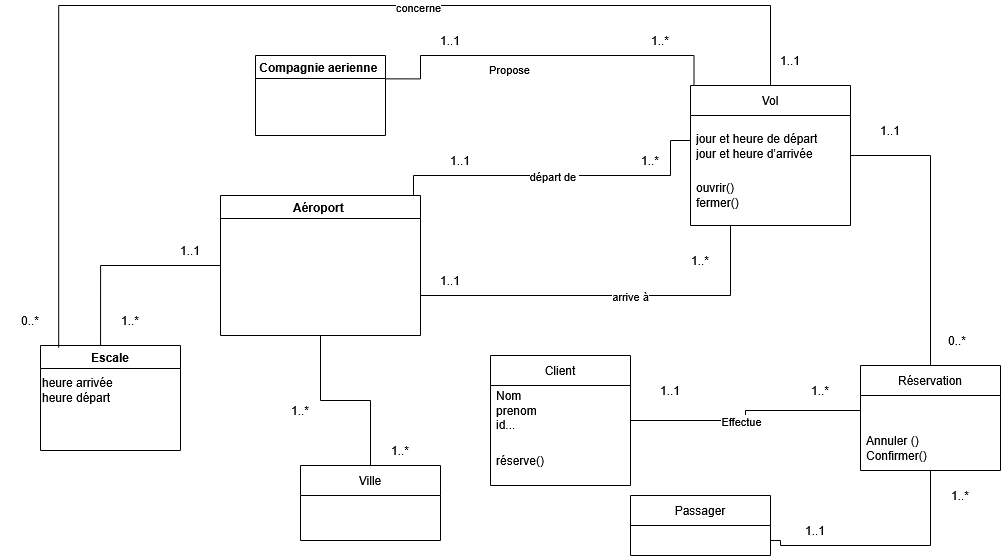

The diagram above was exported from draw.io. Its source (the exported page's mxGraphModel, read from the mxfile embedded in the PNG):
<mxGraphModel dx="2200" dy="779" grid="1" gridSize="10" guides="1" tooltips="1" connect="1" arrows="1" fold="1" page="1" pageScale="1" pageWidth="827" pageHeight="1169" background="light-dark(#ffffff, #121212)" math="0" shadow="0">
  <root>
    <mxCell id="0" />
    <mxCell id="1" parent="0" />
    <mxCell id="AUReBAPmjidAzq9WO5AD-3" edge="1" parent="1" source="AUReBAPmjidAzq9WO5AD-18" style="edgeStyle=orthogonalEdgeStyle;rounded=0;orthogonalLoop=1;jettySize=auto;html=1;entryX=0.022;entryY=0.164;entryDx=0;entryDy=0;entryPerimeter=0;exitX=1.002;exitY=0.292;exitDx=0;exitDy=0;exitPerimeter=0;" target="AUReBAPmjidAzq9WO5AD-56" value="">
      <mxGeometry relative="1" x="-0.5183" as="geometry">
        <Array as="points">
          <mxPoint x="320" y="183.4" />
          <mxPoint x="320" y="160" />
          <mxPoint x="593.5" y="160" />
        </Array>
        <mxPoint x="320" y="220" as="sourcePoint" />
        <mxPoint x="570" y="220" as="targetPoint" />
      </mxGeometry>
    </mxCell>
    <mxCell id="AUReBAPmjidAzq9WO5AD-12" connectable="0" parent="AUReBAPmjidAzq9WO5AD-3" style="edgeLabel;html=1;align=center;verticalAlign=middle;resizable=0;points=[];" value="&lt;div&gt;Propose&lt;/div&gt;" vertex="1">
      <mxGeometry relative="1" x="-0.7786" y="-2" as="geometry">
        <mxPoint x="86" y="-2" as="offset" />
      </mxGeometry>
    </mxCell>
    <mxCell id="AUReBAPmjidAzq9WO5AD-4" parent="1" style="text;html=1;whiteSpace=wrap;align=center;verticalAlign=middle;rounded=0;" value="1..1" vertex="1">
      <mxGeometry height="30" width="60" x="320" y="130" as="geometry" />
    </mxCell>
    <mxCell id="AUReBAPmjidAzq9WO5AD-46" edge="1" parent="1" source="AUReBAPmjidAzq9WO5AD-58" style="edgeStyle=orthogonalEdgeStyle;rounded=0;orthogonalLoop=1;jettySize=auto;html=1;endArrow=none;endFill=0;entryX=1;entryY=0;entryDx=0;entryDy=0;" target="AUReBAPmjidAzq9WO5AD-26">
      <mxGeometry relative="1" x="0.0147" as="geometry">
        <Array as="points">
          <mxPoint x="570" y="245" />
          <mxPoint x="570" y="280" />
          <mxPoint x="313" y="280" />
          <mxPoint x="313" y="300" />
        </Array>
        <mxPoint x="584.28" y="221.54999999999995" as="sourcePoint" />
        <mxPoint x="313" y="330" as="targetPoint" />
      </mxGeometry>
    </mxCell>
    <mxCell id="AUReBAPmjidAzq9WO5AD-64" connectable="0" parent="AUReBAPmjidAzq9WO5AD-46" style="edgeLabel;html=1;align=center;verticalAlign=middle;resizable=0;points=[];" value="départ de&amp;nbsp;" vertex="1">
      <mxGeometry relative="1" x="-0.6578" y="-1" as="geometry">
        <mxPoint x="-114" y="1" as="offset" />
      </mxGeometry>
    </mxCell>
    <mxCell id="AUReBAPmjidAzq9WO5AD-18" parent="1" style="swimlane;whiteSpace=wrap;html=1;" value="Compagnie aerienne&amp;nbsp;" vertex="1">
      <mxGeometry height="80" width="130" x="155" y="160" as="geometry" />
    </mxCell>
    <mxCell id="AUReBAPmjidAzq9WO5AD-20" parent="1" style="text;html=1;whiteSpace=wrap;align=center;verticalAlign=middle;rounded=0;" value="1..*" vertex="1">
      <mxGeometry height="30" width="40" x="540" y="130" as="geometry" />
    </mxCell>
    <mxCell id="AUReBAPmjidAzq9WO5AD-44" edge="1" parent="1" style="edgeStyle=orthogonalEdgeStyle;rounded=0;orthogonalLoop=1;jettySize=auto;html=1;endArrow=none;endFill=0;entryX=0.25;entryY=1;entryDx=0;entryDy=0;" target="AUReBAPmjidAzq9WO5AD-56">
      <mxGeometry relative="1" as="geometry">
        <mxPoint x="320" y="400" as="sourcePoint" />
        <mxPoint x="640" y="380" as="targetPoint" />
      </mxGeometry>
    </mxCell>
    <mxCell id="AUReBAPmjidAzq9WO5AD-51" connectable="0" parent="AUReBAPmjidAzq9WO5AD-44" style="edgeLabel;html=1;align=center;verticalAlign=middle;resizable=0;points=[];" value="arrive à" vertex="1">
      <mxGeometry relative="1" x="0.5431" y="2" as="geometry">
        <mxPoint x="-84" y="2" as="offset" />
      </mxGeometry>
    </mxCell>
    <mxCell id="AUReBAPmjidAzq9WO5AD-54" edge="1" parent="1" source="AUReBAPmjidAzq9WO5AD-26" style="edgeStyle=orthogonalEdgeStyle;rounded=0;orthogonalLoop=1;jettySize=auto;html=1;entryX=0.5;entryY=0;entryDx=0;entryDy=0;endArrow=none;endFill=0;" target="AUReBAPmjidAzq9WO5AD-33">
      <mxGeometry relative="1" as="geometry" />
    </mxCell>
    <mxCell id="AUReBAPmjidAzq9WO5AD-26" parent="1" style="swimlane;whiteSpace=wrap;html=1;" value="Aéroport&amp;nbsp;" vertex="1">
      <mxGeometry height="140" width="200" x="120" y="300" as="geometry" />
    </mxCell>
    <mxCell id="AUReBAPmjidAzq9WO5AD-39" parent="1" style="text;html=1;whiteSpace=wrap;align=center;verticalAlign=middle;rounded=0;" value="1..*" vertex="1">
      <mxGeometry height="30" width="60" x="570" y="350" as="geometry" />
    </mxCell>
    <mxCell id="AUReBAPmjidAzq9WO5AD-40" parent="1" style="text;html=1;whiteSpace=wrap;align=center;verticalAlign=middle;rounded=0;" value="1..1" vertex="1">
      <mxGeometry height="30" width="60" x="320" y="370" as="geometry" />
    </mxCell>
    <mxCell id="AUReBAPmjidAzq9WO5AD-42" parent="1" style="text;html=1;whiteSpace=wrap;align=center;verticalAlign=middle;rounded=0;" value="1..1" vertex="1">
      <mxGeometry height="30" width="60" x="330" y="250" as="geometry" />
    </mxCell>
    <mxCell id="AUReBAPmjidAzq9WO5AD-33" parent="1" style="swimlane;fontStyle=0;childLayout=stackLayout;horizontal=1;startSize=30;horizontalStack=0;resizeParent=1;resizeParentMax=0;resizeLast=0;collapsible=1;marginBottom=0;whiteSpace=wrap;html=1;" value="Ville" vertex="1">
      <mxGeometry height="75" width="140" x="200" y="570" as="geometry" />
    </mxCell>
    <mxCell id="AUReBAPmjidAzq9WO5AD-55" parent="1" style="text;html=1;whiteSpace=wrap;align=center;verticalAlign=middle;rounded=0;" value="1..*" vertex="1">
      <mxGeometry height="30" width="60" x="270" y="540" as="geometry" />
    </mxCell>
    <mxCell id="AUReBAPmjidAzq9WO5AD-83" edge="1" parent="1" source="AUReBAPmjidAzq9WO5AD-56" style="edgeStyle=orthogonalEdgeStyle;rounded=0;orthogonalLoop=1;jettySize=auto;html=1;entryX=0.5;entryY=0;entryDx=0;entryDy=0;endArrow=none;endFill=0;" target="AUReBAPmjidAzq9WO5AD-75">
      <mxGeometry relative="1" as="geometry" />
    </mxCell>
    <mxCell id="AUReBAPmjidAzq9WO5AD-56" parent="1" style="swimlane;fontStyle=0;childLayout=stackLayout;horizontal=1;startSize=30;horizontalStack=0;resizeParent=1;resizeParentMax=0;resizeLast=0;collapsible=1;marginBottom=0;whiteSpace=wrap;html=1;" value="Vol" vertex="1">
      <mxGeometry height="140" width="160" x="590" y="190" as="geometry" />
    </mxCell>
    <mxCell id="AUReBAPmjidAzq9WO5AD-58" parent="AUReBAPmjidAzq9WO5AD-56" style="text;align=left;verticalAlign=middle;spacingLeft=4;spacingRight=4;overflow=hidden;points=[[0,0.5],[1,0.5]];portConstraint=eastwest;rotatable=0;whiteSpace=wrap;html=1;" value="&lt;br&gt;&lt;div&gt;jour et heure de départ&lt;br&gt;jour et heure d’arrivée&lt;/div&gt;&lt;div&gt;&lt;br&gt;&lt;br&gt;&lt;/div&gt;" vertex="1">
      <mxGeometry height="50" width="160" y="30" as="geometry" />
    </mxCell>
    <mxCell id="AUReBAPmjidAzq9WO5AD-57" parent="AUReBAPmjidAzq9WO5AD-56" style="text;align=left;verticalAlign=middle;spacingLeft=4;spacingRight=4;overflow=hidden;points=[[0,0.5],[1,0.5]];portConstraint=eastwest;rotatable=0;whiteSpace=wrap;html=1;" value="&lt;div&gt;ouvrir()&lt;/div&gt;&lt;div&gt;fermer()&lt;/div&gt;" vertex="1">
      <mxGeometry height="60" width="160" y="80" as="geometry" />
    </mxCell>
    <mxCell id="AUReBAPmjidAzq9WO5AD-63" parent="1" style="text;html=1;whiteSpace=wrap;align=center;verticalAlign=middle;rounded=0;" value="1..*" vertex="1">
      <mxGeometry height="30" width="60" x="170" y="500" as="geometry" />
    </mxCell>
    <mxCell id="AUReBAPmjidAzq9WO5AD-65" parent="1" style="text;html=1;whiteSpace=wrap;align=center;verticalAlign=middle;rounded=0;" value="1..*" vertex="1">
      <mxGeometry height="30" width="40" x="530" y="250" as="geometry" />
    </mxCell>
    <mxCell id="AUReBAPmjidAzq9WO5AD-79" edge="1" parent="1" source="AUReBAPmjidAzq9WO5AD-67" style="edgeStyle=orthogonalEdgeStyle;rounded=0;orthogonalLoop=1;jettySize=auto;html=1;entryX=0;entryY=0.5;entryDx=0;entryDy=0;endArrow=none;endFill=0;" target="AUReBAPmjidAzq9WO5AD-76">
      <mxGeometry relative="1" as="geometry" />
    </mxCell>
    <mxCell id="AUReBAPmjidAzq9WO5AD-80" connectable="0" parent="AUReBAPmjidAzq9WO5AD-79" style="edgeLabel;html=1;align=center;verticalAlign=middle;resizable=0;points=[];" value="Effectue" vertex="1">
      <mxGeometry relative="1" x="-0.0855" y="-3" as="geometry">
        <mxPoint y="-3" as="offset" />
      </mxGeometry>
    </mxCell>
    <mxCell id="AUReBAPmjidAzq9WO5AD-67" parent="1" style="swimlane;fontStyle=0;childLayout=stackLayout;horizontal=1;startSize=30;horizontalStack=0;resizeParent=1;resizeParentMax=0;resizeLast=0;collapsible=1;marginBottom=0;whiteSpace=wrap;html=1;" value="Client" vertex="1">
      <mxGeometry height="130" width="140" x="390" y="460" as="geometry" />
    </mxCell>
    <mxCell id="AUReBAPmjidAzq9WO5AD-68" parent="AUReBAPmjidAzq9WO5AD-67" style="text;align=left;verticalAlign=middle;spacingLeft=4;spacingRight=4;overflow=hidden;points=[[0,0.5],[1,0.5]];portConstraint=eastwest;rotatable=0;whiteSpace=wrap;html=1;" value="&lt;div&gt;Nom&amp;nbsp;&lt;/div&gt;&lt;div&gt;prenom&amp;nbsp;&lt;/div&gt;&lt;div&gt;id...&lt;/div&gt;" vertex="1">
      <mxGeometry height="50" width="140" y="30" as="geometry" />
    </mxCell>
    <mxCell id="AUReBAPmjidAzq9WO5AD-69" parent="AUReBAPmjidAzq9WO5AD-67" style="text;align=left;verticalAlign=middle;spacingLeft=4;spacingRight=4;overflow=hidden;points=[[0,0.5],[1,0.5]];portConstraint=eastwest;rotatable=0;whiteSpace=wrap;html=1;" value="&lt;div&gt;réserve()&lt;/div&gt;" vertex="1">
      <mxGeometry height="50" width="140" y="80" as="geometry" />
    </mxCell>
    <mxCell id="AUReBAPmjidAzq9WO5AD-90" edge="1" parent="1" source="AUReBAPmjidAzq9WO5AD-75" style="edgeStyle=orthogonalEdgeStyle;rounded=0;orthogonalLoop=1;jettySize=auto;html=1;entryX=1;entryY=0.75;entryDx=0;entryDy=0;endArrow=none;endFill=0;" target="AUReBAPmjidAzq9WO5AD-86">
      <mxGeometry relative="1" x="-0.4917" as="geometry">
        <Array as="points">
          <mxPoint x="830" y="650" />
          <mxPoint x="680" y="650" />
          <mxPoint x="680" y="645" />
        </Array>
        <mxPoint x="680.0000000000002" y="620" as="targetPoint" />
      </mxGeometry>
    </mxCell>
    <mxCell id="AUReBAPmjidAzq9WO5AD-75" parent="1" style="swimlane;fontStyle=0;childLayout=stackLayout;horizontal=1;startSize=30;horizontalStack=0;resizeParent=1;resizeParentMax=0;resizeLast=0;collapsible=1;marginBottom=0;whiteSpace=wrap;html=1;" value="Réservation" vertex="1">
      <mxGeometry height="105" width="140" x="760" y="470" as="geometry" />
    </mxCell>
    <mxCell id="AUReBAPmjidAzq9WO5AD-76" parent="AUReBAPmjidAzq9WO5AD-75" style="text;align=left;verticalAlign=middle;spacingLeft=4;spacingRight=4;overflow=hidden;points=[[0,0.5],[1,0.5]];portConstraint=eastwest;rotatable=0;whiteSpace=wrap;html=1;" value="" vertex="1">
      <mxGeometry height="30" width="140" y="30" as="geometry" />
    </mxCell>
    <mxCell id="AUReBAPmjidAzq9WO5AD-77" parent="AUReBAPmjidAzq9WO5AD-75" style="text;align=left;verticalAlign=middle;spacingLeft=4;spacingRight=4;overflow=hidden;points=[[0,0.5],[1,0.5]];portConstraint=eastwest;rotatable=0;whiteSpace=wrap;html=1;" value="&lt;div&gt;Annuler ()&lt;/div&gt;&lt;div&gt;Confirmer()&lt;/div&gt;" vertex="1">
      <mxGeometry height="45" width="140" y="60" as="geometry" />
    </mxCell>
    <mxCell id="AUReBAPmjidAzq9WO5AD-81" parent="1" style="text;html=1;whiteSpace=wrap;align=center;verticalAlign=middle;rounded=0;" value="1..*" vertex="1">
      <mxGeometry height="30" width="60" x="690" y="480" as="geometry" />
    </mxCell>
    <mxCell id="AUReBAPmjidAzq9WO5AD-82" parent="1" style="text;html=1;whiteSpace=wrap;align=center;verticalAlign=middle;rounded=0;" value="1..1" vertex="1">
      <mxGeometry height="30" width="60" x="540" y="480" as="geometry" />
    </mxCell>
    <mxCell id="AUReBAPmjidAzq9WO5AD-84" parent="1" style="text;html=1;whiteSpace=wrap;align=center;verticalAlign=middle;rounded=0;" value="1..1" vertex="1">
      <mxGeometry height="30" width="60" x="760" y="220" as="geometry" />
    </mxCell>
    <mxCell id="AUReBAPmjidAzq9WO5AD-85" parent="1" style="text;html=1;whiteSpace=wrap;align=center;verticalAlign=middle;rounded=0;" value="0..*" vertex="1">
      <mxGeometry height="30" width="60" x="827" y="430" as="geometry" />
    </mxCell>
    <mxCell id="AUReBAPmjidAzq9WO5AD-86" parent="1" style="swimlane;fontStyle=0;childLayout=stackLayout;horizontal=1;startSize=30;horizontalStack=0;resizeParent=1;resizeParentMax=0;resizeLast=0;collapsible=1;marginBottom=0;whiteSpace=wrap;html=1;" value="Passager" vertex="1">
      <mxGeometry height="60" width="140" x="530" y="600" as="geometry" />
    </mxCell>
    <mxCell id="AUReBAPmjidAzq9WO5AD-91" parent="1" style="text;html=1;whiteSpace=wrap;align=center;verticalAlign=middle;rounded=0;" value="1..1" vertex="1">
      <mxGeometry height="30" width="50" x="690" y="620" as="geometry" />
    </mxCell>
    <mxCell id="AUReBAPmjidAzq9WO5AD-92" parent="1" style="text;html=1;whiteSpace=wrap;align=center;verticalAlign=middle;rounded=0;" value="1..*" vertex="1">
      <mxGeometry height="30" width="60" x="830" y="585" as="geometry" />
    </mxCell>
    <mxCell id="AUReBAPmjidAzq9WO5AD-93" parent="1" style="swimlane;whiteSpace=wrap;html=1;" value="Escale" vertex="1">
      <mxGeometry height="105" width="140" x="-60" y="450" as="geometry" />
    </mxCell>
    <mxCell id="AUReBAPmjidAzq9WO5AD-98" parent="AUReBAPmjidAzq9WO5AD-93" style="text;html=1;whiteSpace=wrap;align=left;verticalAlign=middle;rounded=0;" value="&lt;div align=&quot;left&quot;&gt;heure arrivée&lt;/div&gt;&lt;div align=&quot;left&quot;&gt;heure départ&lt;/div&gt;" vertex="1">
      <mxGeometry height="30" width="140" y="30" as="geometry" />
    </mxCell>
    <mxCell id="AUReBAPmjidAzq9WO5AD-94" edge="1" parent="1" source="AUReBAPmjidAzq9WO5AD-26" style="edgeStyle=orthogonalEdgeStyle;rounded=0;orthogonalLoop=1;jettySize=auto;html=1;entryX=0.429;entryY=0;entryDx=0;entryDy=0;entryPerimeter=0;endArrow=none;endFill=0;" target="AUReBAPmjidAzq9WO5AD-93">
      <mxGeometry relative="1" as="geometry" />
    </mxCell>
    <mxCell id="AUReBAPmjidAzq9WO5AD-95" parent="1" style="text;html=1;whiteSpace=wrap;align=center;verticalAlign=middle;rounded=0;" value="1..1" vertex="1">
      <mxGeometry height="30" width="60" x="60" y="340" as="geometry" />
    </mxCell>
    <mxCell id="AUReBAPmjidAzq9WO5AD-96" parent="1" style="text;html=1;whiteSpace=wrap;align=center;verticalAlign=middle;rounded=0;" value="1..*" vertex="1">
      <mxGeometry height="30" width="60" y="410" as="geometry" />
    </mxCell>
    <mxCell id="AUReBAPmjidAzq9WO5AD-99" edge="1" parent="1" source="AUReBAPmjidAzq9WO5AD-56" style="edgeStyle=orthogonalEdgeStyle;rounded=0;orthogonalLoop=1;jettySize=auto;html=1;entryX=0.13;entryY=0.021;entryDx=0;entryDy=0;entryPerimeter=0;endArrow=none;endFill=0;" target="AUReBAPmjidAzq9WO5AD-93">
      <mxGeometry relative="1" as="geometry">
        <Array as="points">
          <mxPoint x="670" y="110" />
          <mxPoint x="-41.8" y="110" />
        </Array>
      </mxGeometry>
    </mxCell>
    <mxCell id="AUReBAPmjidAzq9WO5AD-100" connectable="0" parent="AUReBAPmjidAzq9WO5AD-99" style="edgeLabel;html=1;align=center;verticalAlign=middle;resizable=0;points=[];" value="concerne" vertex="1">
      <mxGeometry relative="1" x="-0.2371" y="1" as="geometry">
        <mxPoint as="offset" />
      </mxGeometry>
    </mxCell>
    <mxCell id="AUReBAPmjidAzq9WO5AD-101" connectable="0" parent="AUReBAPmjidAzq9WO5AD-99" style="edgeLabel;html=1;align=center;verticalAlign=middle;resizable=0;points=[];" value="&lt;div&gt;&lt;br&gt;&lt;/div&gt;" vertex="1">
      <mxGeometry relative="1" x="-0.2369" y="6" as="geometry">
        <mxPoint as="offset" />
      </mxGeometry>
    </mxCell>
    <mxCell id="AUReBAPmjidAzq9WO5AD-102" parent="1" style="text;html=1;whiteSpace=wrap;align=center;verticalAlign=middle;rounded=0;" value="0..*" vertex="1">
      <mxGeometry height="30" width="60" x="-100" y="410" as="geometry" />
    </mxCell>
    <mxCell id="AUReBAPmjidAzq9WO5AD-104" parent="1" style="text;html=1;whiteSpace=wrap;align=center;verticalAlign=middle;rounded=0;" value="1..1" vertex="1">
      <mxGeometry height="30" width="60" x="660" y="150" as="geometry" />
    </mxCell>
  </root>
</mxGraphModel>